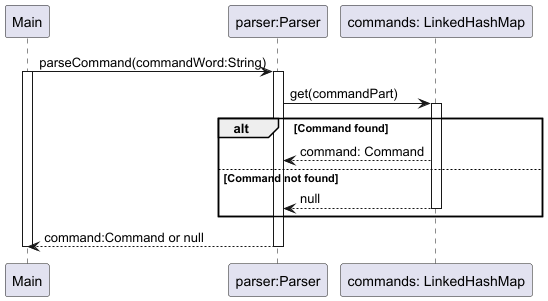

The diagram above was rendered by PlantUML. Its source (embedded in the PNG):
@startuml
participant "Main" as Main

participant "parser:Parser" as Parser
Main -> Parser: parseCommand(commandWord:String)
activate Main
activate Parser

Parser -> "commands: LinkedHashMap" as CommandMap: get(commandPart)
activate CommandMap
alt Command found
    CommandMap --> Parser: command: Command
else Command not found
    CommandMap --> Parser: null
    deactivate CommandMap
end

Parser --> Main: command:Command or null
deactivate Parser
deactivate Main
@enduml